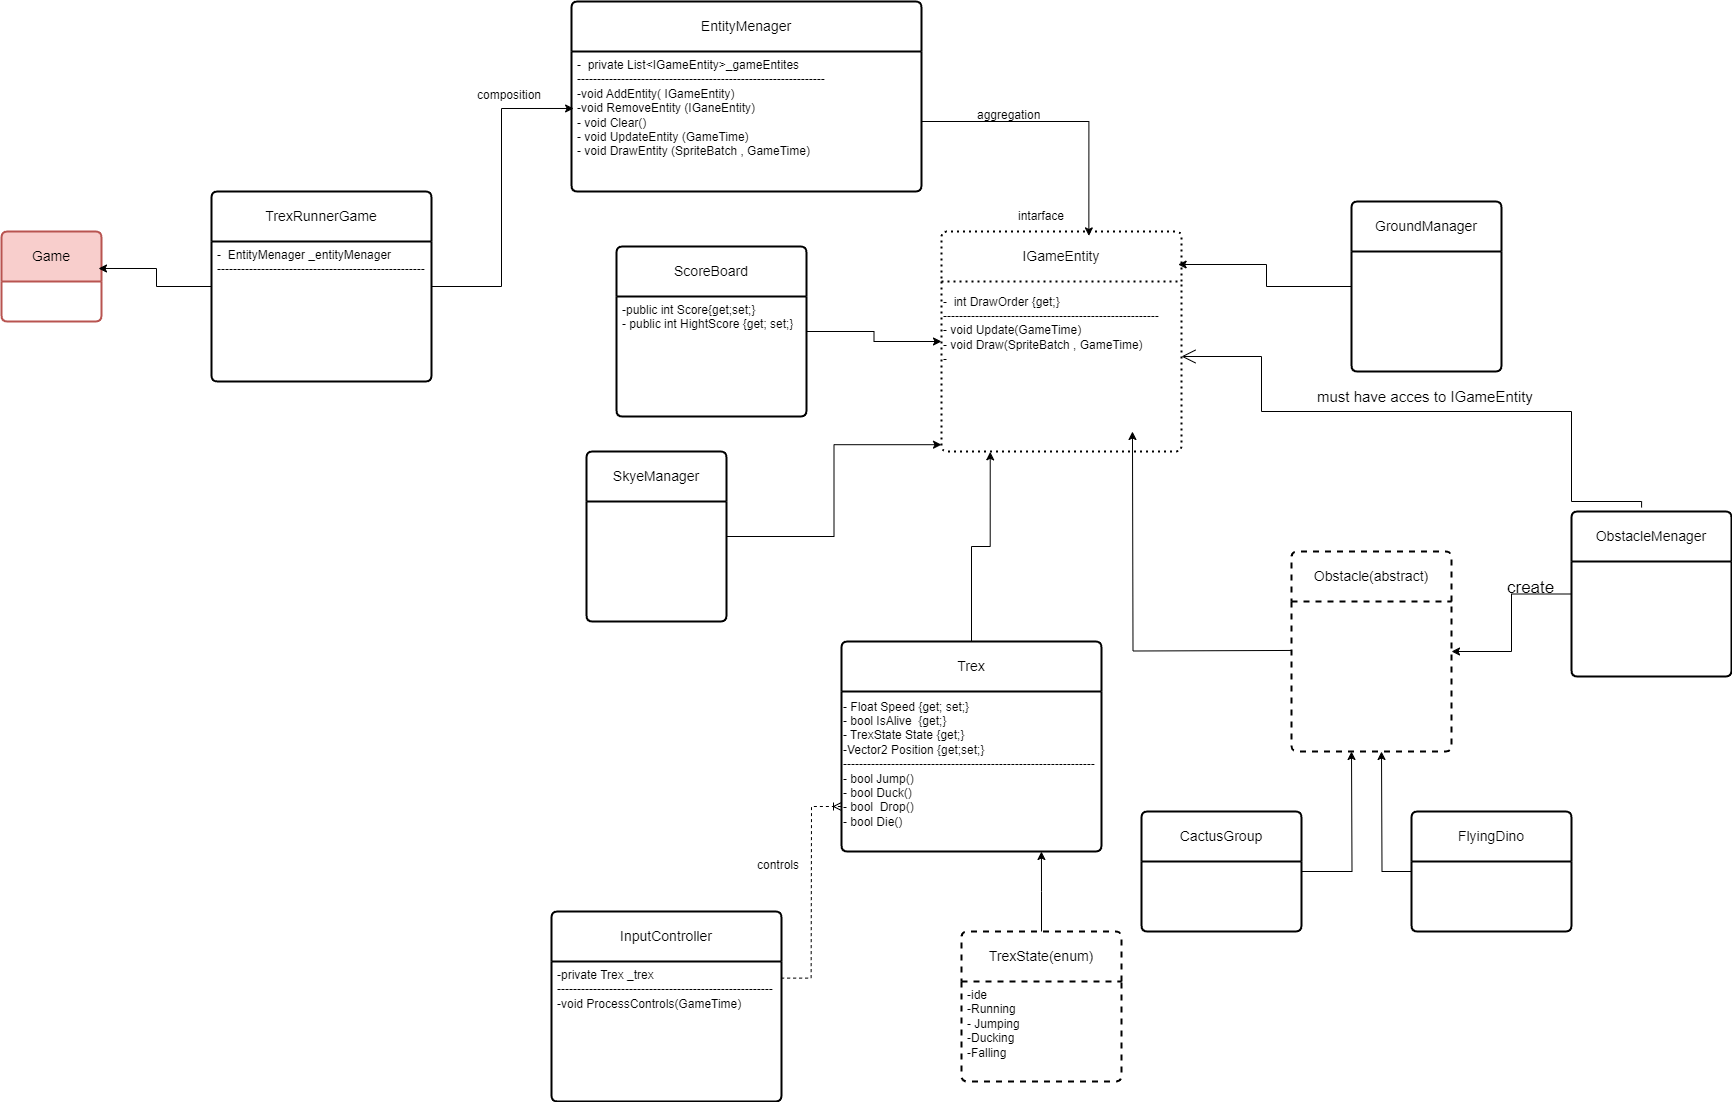

The diagram above was exported from draw.io. Its source (the exported page's mxGraphModel, read from the mxfile embedded in the PNG):
<mxGraphModel dx="791" dy="2300" grid="1" gridSize="10" guides="1" tooltips="1" connect="1" arrows="1" fold="1" page="1" pageScale="1" pageWidth="1654" pageHeight="1169" math="0" shadow="0">
  <root>
    <mxCell id="0" />
    <mxCell id="1" parent="0" />
    <object label="TrexRunnerGame" id="tU30vOhTwL_W7sJjWPu2-16">
      <mxCell style="swimlane;childLayout=stackLayout;horizontal=1;startSize=50;horizontalStack=0;rounded=1;fontSize=14;fontStyle=0;strokeWidth=2;resizeParent=0;resizeLast=1;shadow=0;dashed=0;align=center;arcSize=4;whiteSpace=wrap;html=1;" parent="1" vertex="1">
        <mxGeometry x="240" y="-30" width="220" height="190" as="geometry" />
      </mxCell>
    </object>
    <mxCell id="b-9OtLWP3oc4hEMKGuQZ-8" value="-&amp;nbsp; EntityMenager _entityMenager&amp;nbsp;&lt;div&gt;----------------------------------------------------&lt;/div&gt;" style="text;strokeColor=none;fillColor=none;spacingLeft=4;spacingRight=4;overflow=hidden;rotatable=0;points=[[0,0.5],[1,0.5]];portConstraint=eastwest;fontSize=12;whiteSpace=wrap;html=1;" parent="tU30vOhTwL_W7sJjWPu2-16" vertex="1">
      <mxGeometry y="50" width="220" height="140" as="geometry" />
    </mxCell>
    <mxCell id="sVa9UcdC9sMI2af0bCOy-1" value="Game" style="swimlane;childLayout=stackLayout;horizontal=1;startSize=50;horizontalStack=0;rounded=1;fontSize=14;fontStyle=0;strokeWidth=2;resizeParent=0;resizeLast=1;shadow=0;dashed=0;align=center;arcSize=4;whiteSpace=wrap;html=1;fillColor=#f8cecc;strokeColor=#b85450;" parent="1" vertex="1">
      <mxGeometry x="30" y="10" width="100" height="90" as="geometry">
        <mxRectangle x="430" y="60" width="80" height="50" as="alternateBounds" />
      </mxGeometry>
    </mxCell>
    <mxCell id="rdVmXDTYNAaibSrQraBT-1" value="IGameEntity" style="swimlane;childLayout=stackLayout;horizontal=1;startSize=50;horizontalStack=0;rounded=1;fontSize=14;fontStyle=0;strokeWidth=2;resizeParent=0;resizeLast=1;shadow=0;dashed=1;align=center;arcSize=4;whiteSpace=wrap;html=1;dashPattern=1 2;" parent="1" vertex="1">
      <mxGeometry x="970" y="10" width="240" height="220" as="geometry">
        <mxRectangle x="900" y="40" width="120" height="50" as="alternateBounds" />
      </mxGeometry>
    </mxCell>
    <mxCell id="rdVmXDTYNAaibSrQraBT-9" value="&lt;div style=&quot;&quot;&gt;&lt;span style=&quot;background-color: initial;&quot;&gt;&lt;br&gt;&lt;/span&gt;&lt;/div&gt;&lt;div style=&quot;&quot;&gt;&lt;span style=&quot;background-color: initial;&quot;&gt;-&amp;nbsp; int DrawOrder {get;}&amp;nbsp;&lt;/span&gt;&lt;/div&gt;&lt;div style=&quot;&quot;&gt;&lt;span style=&quot;background-color: initial;&quot;&gt;------------------------------------------------------&lt;/span&gt;&lt;/div&gt;&lt;div style=&quot;&quot;&gt;&lt;span style=&quot;background-color: initial;&quot;&gt;- void Update(GameTime)&lt;/span&gt;&lt;br&gt;&lt;/div&gt;&lt;div style=&quot;&quot;&gt;- void Draw(SpriteBatch , GameTime)&lt;/div&gt;&lt;div style=&quot;&quot;&gt;-&lt;/div&gt;&lt;div style=&quot;&quot;&gt;&lt;br&gt;&lt;/div&gt;&lt;div style=&quot;&quot;&gt;&lt;br&gt;&lt;/div&gt;&lt;div style=&quot;&quot;&gt;&lt;br&gt;&lt;/div&gt;&lt;div style=&quot;&quot;&gt;&lt;br&gt;&lt;/div&gt;&lt;div style=&quot;&quot;&gt;&lt;br&gt;&lt;/div&gt;&lt;div style=&quot;&quot;&gt;&lt;br&gt;&lt;/div&gt;" style="text;html=1;align=left;verticalAlign=middle;resizable=0;points=[];autosize=1;strokeColor=none;fillColor=none;rotation=0;" parent="rdVmXDTYNAaibSrQraBT-1" vertex="1">
      <mxGeometry y="50" width="240" height="170" as="geometry" />
    </mxCell>
    <mxCell id="rdVmXDTYNAaibSrQraBT-5" value="Trex" style="swimlane;childLayout=stackLayout;horizontal=1;startSize=50;horizontalStack=0;rounded=1;fontSize=14;fontStyle=0;strokeWidth=2;resizeParent=0;resizeLast=1;shadow=0;dashed=0;align=center;arcSize=4;whiteSpace=wrap;html=1;" parent="1" vertex="1">
      <mxGeometry x="870" y="420" width="260" height="210" as="geometry" />
    </mxCell>
    <mxCell id="jq6B0a3qUEMgYDalUc2x-2" value="- Float Speed {get; set;}&lt;div&gt;- bool IsAlive&amp;nbsp; {get;}&lt;/div&gt;&lt;div&gt;- TrexState State {get;}&lt;/div&gt;&lt;div&gt;-Vector2 Position {get;set;}&lt;br&gt;&lt;div&gt;---------------------------------------------------------------&lt;br&gt;&lt;div&gt;- bool Jump()&lt;/div&gt;&lt;div&gt;- bool Duck()&lt;/div&gt;&lt;div&gt;- bool&amp;nbsp; Drop()&lt;/div&gt;&lt;/div&gt;&lt;div&gt;- bool Die()&lt;/div&gt;&lt;div&gt;&lt;br&gt;&lt;/div&gt;&lt;/div&gt;" style="text;html=1;align=left;verticalAlign=middle;resizable=0;points=[];autosize=1;strokeColor=none;fillColor=none;" parent="rdVmXDTYNAaibSrQraBT-5" vertex="1">
      <mxGeometry y="50" width="260" height="160" as="geometry" />
    </mxCell>
    <mxCell id="KhilQvJ63I8FiAK25DLf-27" style="edgeStyle=orthogonalEdgeStyle;rounded=0;orthogonalLoop=1;jettySize=auto;html=1;entryX=0;entryY=0.5;entryDx=0;entryDy=0;" parent="1" source="rdVmXDTYNAaibSrQraBT-11" target="rdVmXDTYNAaibSrQraBT-1" edge="1">
      <mxGeometry relative="1" as="geometry" />
    </mxCell>
    <mxCell id="rdVmXDTYNAaibSrQraBT-11" value="ScoreBoard" style="swimlane;childLayout=stackLayout;horizontal=1;startSize=50;horizontalStack=0;rounded=1;fontSize=14;fontStyle=0;strokeWidth=2;resizeParent=0;resizeLast=1;shadow=0;dashed=0;align=center;arcSize=4;whiteSpace=wrap;html=1;" parent="1" vertex="1">
      <mxGeometry x="645" y="25" width="190" height="170" as="geometry" />
    </mxCell>
    <mxCell id="M5CGfM4bQUvtPFIYZlxx-2" value="-public int Score{get;set;}&lt;div&gt;- public int HightScore {get; set;}&lt;/div&gt;" style="text;strokeColor=none;fillColor=none;spacingLeft=4;spacingRight=4;overflow=hidden;rotatable=0;points=[[0,0.5],[1,0.5]];portConstraint=eastwest;fontSize=12;whiteSpace=wrap;html=1;" parent="rdVmXDTYNAaibSrQraBT-11" vertex="1">
      <mxGeometry y="50" width="190" height="120" as="geometry" />
    </mxCell>
    <mxCell id="KhilQvJ63I8FiAK25DLf-1" value="GroundManager" style="swimlane;childLayout=stackLayout;horizontal=1;startSize=50;horizontalStack=0;rounded=1;fontSize=14;fontStyle=0;strokeWidth=2;resizeParent=0;resizeLast=1;shadow=0;dashed=0;align=center;arcSize=4;whiteSpace=wrap;html=1;" parent="1" vertex="1">
      <mxGeometry x="1380" y="-20" width="150" height="170" as="geometry" />
    </mxCell>
    <mxCell id="KhilQvJ63I8FiAK25DLf-4" value="Obstacle(abstract)" style="swimlane;childLayout=stackLayout;horizontal=1;startSize=50;horizontalStack=0;rounded=1;fontSize=14;fontStyle=0;strokeWidth=2;resizeParent=0;resizeLast=1;shadow=0;dashed=1;align=center;arcSize=4;whiteSpace=wrap;html=1;strokeColor=default;" parent="1" vertex="1">
      <mxGeometry x="1320" y="330" width="160" height="200" as="geometry" />
    </mxCell>
    <mxCell id="KhilQvJ63I8FiAK25DLf-10" style="edgeStyle=orthogonalEdgeStyle;rounded=0;orthogonalLoop=1;jettySize=auto;html=1;" parent="1" source="KhilQvJ63I8FiAK25DLf-6" edge="1">
      <mxGeometry relative="1" as="geometry">
        <mxPoint x="1380" y="530" as="targetPoint" />
      </mxGeometry>
    </mxCell>
    <mxCell id="KhilQvJ63I8FiAK25DLf-6" value="CactusGroup" style="swimlane;childLayout=stackLayout;horizontal=1;startSize=50;horizontalStack=0;rounded=1;fontSize=14;fontStyle=0;strokeWidth=2;resizeParent=0;resizeLast=1;shadow=0;dashed=0;align=center;arcSize=4;whiteSpace=wrap;html=1;" parent="1" vertex="1">
      <mxGeometry x="1170" y="590" width="160" height="120" as="geometry" />
    </mxCell>
    <mxCell id="KhilQvJ63I8FiAK25DLf-11" style="edgeStyle=orthogonalEdgeStyle;rounded=0;orthogonalLoop=1;jettySize=auto;html=1;" parent="1" source="KhilQvJ63I8FiAK25DLf-9" edge="1">
      <mxGeometry relative="1" as="geometry">
        <mxPoint x="1410" y="530" as="targetPoint" />
      </mxGeometry>
    </mxCell>
    <mxCell id="KhilQvJ63I8FiAK25DLf-9" value="FlyingDino" style="swimlane;childLayout=stackLayout;horizontal=1;startSize=50;horizontalStack=0;rounded=1;fontSize=14;fontStyle=0;strokeWidth=2;resizeParent=0;resizeLast=1;shadow=0;dashed=0;align=center;arcSize=4;whiteSpace=wrap;html=1;" parent="1" vertex="1">
      <mxGeometry x="1440" y="590" width="160" height="120" as="geometry" />
    </mxCell>
    <mxCell id="KhilQvJ63I8FiAK25DLf-12" style="edgeStyle=orthogonalEdgeStyle;rounded=0;orthogonalLoop=1;jettySize=auto;html=1;entryX=0.868;entryY=1.007;entryDx=0;entryDy=0;entryPerimeter=0;" parent="1" edge="1">
      <mxGeometry relative="1" as="geometry">
        <mxPoint x="1320" y="428.95" as="sourcePoint" />
        <mxPoint x="1160.96" y="209.99999999999972" as="targetPoint" />
      </mxGeometry>
    </mxCell>
    <mxCell id="KhilQvJ63I8FiAK25DLf-15" style="edgeStyle=orthogonalEdgeStyle;rounded=0;orthogonalLoop=1;jettySize=auto;html=1;entryX=1;entryY=0.5;entryDx=0;entryDy=0;" parent="1" source="KhilQvJ63I8FiAK25DLf-13" target="KhilQvJ63I8FiAK25DLf-4" edge="1">
      <mxGeometry relative="1" as="geometry" />
    </mxCell>
    <mxCell id="KhilQvJ63I8FiAK25DLf-13" value="ObstacleMenager" style="swimlane;childLayout=stackLayout;horizontal=1;startSize=50;horizontalStack=0;rounded=1;fontSize=14;fontStyle=0;strokeWidth=2;resizeParent=0;resizeLast=1;shadow=0;dashed=0;align=center;arcSize=4;whiteSpace=wrap;html=1;" parent="1" vertex="1">
      <mxGeometry x="1600" y="290" width="160" height="165" as="geometry" />
    </mxCell>
    <mxCell id="KhilQvJ63I8FiAK25DLf-16" value="&lt;font style=&quot;font-size: 17px;&quot;&gt;create&lt;/font&gt;" style="text;strokeColor=none;fillColor=none;spacingLeft=4;spacingRight=4;overflow=hidden;rotatable=0;points=[[0,0.5],[1,0.5]];portConstraint=eastwest;fontSize=12;whiteSpace=wrap;html=1;" parent="1" vertex="1">
      <mxGeometry x="1530" y="350" width="70" height="20" as="geometry" />
    </mxCell>
    <mxCell id="KhilQvJ63I8FiAK25DLf-18" style="edgeStyle=orthogonalEdgeStyle;rounded=0;orthogonalLoop=1;jettySize=auto;html=1;entryX=0.986;entryY=0.15;entryDx=0;entryDy=0;entryPerimeter=0;" parent="1" source="KhilQvJ63I8FiAK25DLf-1" target="rdVmXDTYNAaibSrQraBT-1" edge="1">
      <mxGeometry relative="1" as="geometry" />
    </mxCell>
    <mxCell id="KhilQvJ63I8FiAK25DLf-20" value="" style="endArrow=open;endFill=1;endSize=12;html=1;rounded=0;edgeStyle=orthogonalEdgeStyle;exitX=0.438;exitY=-0.024;exitDx=0;exitDy=0;exitPerimeter=0;" parent="1" source="KhilQvJ63I8FiAK25DLf-13" target="rdVmXDTYNAaibSrQraBT-9" edge="1">
      <mxGeometry width="160" relative="1" as="geometry">
        <mxPoint x="1670" y="280" as="sourcePoint" />
        <mxPoint x="1400" y="120" as="targetPoint" />
        <Array as="points">
          <mxPoint x="1670" y="280" />
          <mxPoint x="1600" y="280" />
          <mxPoint x="1600" y="190" />
          <mxPoint x="1290" y="190" />
          <mxPoint x="1290" y="135" />
        </Array>
      </mxGeometry>
    </mxCell>
    <mxCell id="KhilQvJ63I8FiAK25DLf-21" value="&lt;font style=&quot;font-size: 15px;&quot;&gt;must have acces to IGameEntity&lt;/font&gt;" style="text;strokeColor=none;fillColor=none;spacingLeft=4;spacingRight=4;overflow=hidden;rotatable=0;points=[[0,0.5],[1,0.5]];portConstraint=eastwest;fontSize=12;whiteSpace=wrap;html=1;" parent="1" vertex="1">
      <mxGeometry x="1340" y="160" width="230" height="30" as="geometry" />
    </mxCell>
    <mxCell id="KhilQvJ63I8FiAK25DLf-22" value="SkyeManager" style="swimlane;childLayout=stackLayout;horizontal=1;startSize=50;horizontalStack=0;rounded=1;fontSize=14;fontStyle=0;strokeWidth=2;resizeParent=0;resizeLast=1;shadow=0;dashed=0;align=center;arcSize=4;whiteSpace=wrap;html=1;" parent="1" vertex="1">
      <mxGeometry x="615" y="230" width="140" height="170" as="geometry" />
    </mxCell>
    <mxCell id="KhilQvJ63I8FiAK25DLf-25" style="edgeStyle=orthogonalEdgeStyle;rounded=0;orthogonalLoop=1;jettySize=auto;html=1;entryX=0.97;entryY=0.411;entryDx=0;entryDy=0;entryPerimeter=0;" parent="1" source="tU30vOhTwL_W7sJjWPu2-16" target="sVa9UcdC9sMI2af0bCOy-1" edge="1">
      <mxGeometry relative="1" as="geometry" />
    </mxCell>
    <mxCell id="KhilQvJ63I8FiAK25DLf-28" style="edgeStyle=orthogonalEdgeStyle;rounded=0;orthogonalLoop=1;jettySize=auto;html=1;entryX=0;entryY=0.96;entryDx=0;entryDy=0;entryPerimeter=0;" parent="1" source="KhilQvJ63I8FiAK25DLf-22" target="rdVmXDTYNAaibSrQraBT-9" edge="1">
      <mxGeometry relative="1" as="geometry" />
    </mxCell>
    <mxCell id="jq6B0a3qUEMgYDalUc2x-3" value="intarface" style="text;html=1;align=center;verticalAlign=middle;whiteSpace=wrap;rounded=0;" parent="1" vertex="1">
      <mxGeometry x="1040" y="-20" width="60" height="30" as="geometry" />
    </mxCell>
    <mxCell id="jq6B0a3qUEMgYDalUc2x-5" value="TrexState(enum)" style="swimlane;childLayout=stackLayout;horizontal=1;startSize=50;horizontalStack=0;rounded=1;fontSize=14;fontStyle=0;strokeWidth=2;resizeParent=0;resizeLast=1;shadow=0;dashed=1;align=center;arcSize=4;whiteSpace=wrap;html=1;" parent="1" vertex="1">
      <mxGeometry x="990" y="710" width="160" height="150" as="geometry" />
    </mxCell>
    <mxCell id="jq6B0a3qUEMgYDalUc2x-8" value="-ide&lt;div&gt;-Running&lt;/div&gt;&lt;div&gt;- Jumping&lt;/div&gt;&lt;div&gt;-Ducking&lt;/div&gt;&lt;div&gt;-Falling&lt;/div&gt;" style="text;strokeColor=none;fillColor=none;spacingLeft=4;spacingRight=4;overflow=hidden;rotatable=0;points=[[0,0.5],[1,0.5]];portConstraint=eastwest;fontSize=12;whiteSpace=wrap;html=1;" parent="jq6B0a3qUEMgYDalUc2x-5" vertex="1">
      <mxGeometry y="50" width="160" height="100" as="geometry" />
    </mxCell>
    <mxCell id="jq6B0a3qUEMgYDalUc2x-12" style="edgeStyle=orthogonalEdgeStyle;rounded=0;orthogonalLoop=1;jettySize=auto;html=1;entryX=0.203;entryY=1.002;entryDx=0;entryDy=0;entryPerimeter=0;" parent="1" source="rdVmXDTYNAaibSrQraBT-5" target="rdVmXDTYNAaibSrQraBT-9" edge="1">
      <mxGeometry relative="1" as="geometry" />
    </mxCell>
    <mxCell id="jq6B0a3qUEMgYDalUc2x-13" value="InputController" style="swimlane;childLayout=stackLayout;horizontal=1;startSize=50;horizontalStack=0;rounded=1;fontSize=14;fontStyle=0;strokeWidth=2;resizeParent=0;resizeLast=1;shadow=0;dashed=0;align=center;arcSize=4;whiteSpace=wrap;html=1;" parent="1" vertex="1">
      <mxGeometry x="580" y="690" width="230" height="190" as="geometry" />
    </mxCell>
    <mxCell id="jq6B0a3qUEMgYDalUc2x-14" value="-private Trex _trex&lt;div&gt;------------------------------------------------------&lt;/div&gt;&lt;div&gt;-void ProcessControls(GameTime)&amp;nbsp;&lt;/div&gt;" style="align=left;strokeColor=none;fillColor=none;spacingLeft=4;fontSize=12;verticalAlign=top;resizable=0;rotatable=0;part=1;html=1;" parent="jq6B0a3qUEMgYDalUc2x-13" vertex="1">
      <mxGeometry y="50" width="230" height="140" as="geometry" />
    </mxCell>
    <mxCell id="jq6B0a3qUEMgYDalUc2x-17" style="edgeStyle=orthogonalEdgeStyle;rounded=0;orthogonalLoop=1;jettySize=auto;html=1;entryX=0.769;entryY=1;entryDx=0;entryDy=0;entryPerimeter=0;" parent="1" source="jq6B0a3qUEMgYDalUc2x-5" target="jq6B0a3qUEMgYDalUc2x-2" edge="1">
      <mxGeometry relative="1" as="geometry" />
    </mxCell>
    <mxCell id="jq6B0a3qUEMgYDalUc2x-18" value="" style="edgeStyle=entityRelationEdgeStyle;fontSize=12;html=1;endArrow=ERoneToMany;rounded=0;exitX=0.995;exitY=0.143;exitDx=0;exitDy=0;exitPerimeter=0;entryX=-0.003;entryY=0.74;entryDx=0;entryDy=0;entryPerimeter=0;dashed=1;" parent="1" edge="1">
      <mxGeometry width="100" height="100" relative="1" as="geometry">
        <mxPoint x="809.6299999999999" y="756.62" as="sourcePoint" />
        <mxPoint x="870" y="585.0000000000001" as="targetPoint" />
      </mxGeometry>
    </mxCell>
    <mxCell id="jq6B0a3qUEMgYDalUc2x-26" value="controls" style="text;strokeColor=none;fillColor=none;spacingLeft=4;spacingRight=4;overflow=hidden;rotatable=0;points=[[0,0.5],[1,0.5]];portConstraint=eastwest;fontSize=12;whiteSpace=wrap;html=1;" parent="1" vertex="1">
      <mxGeometry x="780" y="630" width="60" height="30" as="geometry" />
    </mxCell>
    <mxCell id="b-9OtLWP3oc4hEMKGuQZ-1" value="&lt;div&gt;EntityMenager&lt;/div&gt;" style="swimlane;childLayout=stackLayout;horizontal=1;startSize=50;horizontalStack=0;rounded=1;fontSize=14;fontStyle=0;strokeWidth=2;resizeParent=0;resizeLast=1;shadow=0;dashed=0;align=center;arcSize=4;whiteSpace=wrap;html=1;" parent="1" vertex="1">
      <mxGeometry x="600" y="-220" width="350" height="190" as="geometry" />
    </mxCell>
    <mxCell id="b-9OtLWP3oc4hEMKGuQZ-2" value="-&amp;nbsp; private List&amp;lt;IGameEntity&amp;gt;_gameEntites&lt;div&gt;--------------------------------------------------------------&lt;/div&gt;&lt;div&gt;-void AddEntity( IGameEntity)&lt;/div&gt;&lt;div&gt;-void RemoveEntity (IGaneEntity)&lt;/div&gt;&lt;div&gt;- void Clear()&lt;/div&gt;&lt;div&gt;- void UpdateEntity (GameTime)&lt;/div&gt;&lt;div&gt;- void DrawEntity (SpriteBatch , GameTime)&lt;/div&gt;&lt;div&gt;&lt;br&gt;&lt;/div&gt;" style="text;strokeColor=none;fillColor=none;spacingLeft=4;spacingRight=4;overflow=hidden;rotatable=0;points=[[0,0.5],[1,0.5]];portConstraint=eastwest;fontSize=12;whiteSpace=wrap;html=1;" parent="b-9OtLWP3oc4hEMKGuQZ-1" vertex="1">
      <mxGeometry y="50" width="350" height="140" as="geometry" />
    </mxCell>
    <mxCell id="b-9OtLWP3oc4hEMKGuQZ-3" style="edgeStyle=orthogonalEdgeStyle;rounded=0;orthogonalLoop=1;jettySize=auto;html=1;entryX=0.614;entryY=0.02;entryDx=0;entryDy=0;entryPerimeter=0;" parent="1" source="b-9OtLWP3oc4hEMKGuQZ-2" target="rdVmXDTYNAaibSrQraBT-1" edge="1">
      <mxGeometry relative="1" as="geometry" />
    </mxCell>
    <mxCell id="b-9OtLWP3oc4hEMKGuQZ-4" value="aggregation" style="text;strokeColor=none;fillColor=none;spacingLeft=4;spacingRight=4;overflow=hidden;rotatable=0;points=[[0,0.5],[1,0.5]];portConstraint=eastwest;fontSize=12;whiteSpace=wrap;html=1;" parent="1" vertex="1">
      <mxGeometry x="1000" y="-120" width="80" height="30" as="geometry" />
    </mxCell>
    <mxCell id="b-9OtLWP3oc4hEMKGuQZ-5" style="edgeStyle=orthogonalEdgeStyle;rounded=0;orthogonalLoop=1;jettySize=auto;html=1;entryX=0.006;entryY=0.407;entryDx=0;entryDy=0;entryPerimeter=0;" parent="1" source="tU30vOhTwL_W7sJjWPu2-16" target="b-9OtLWP3oc4hEMKGuQZ-2" edge="1">
      <mxGeometry relative="1" as="geometry" />
    </mxCell>
    <mxCell id="b-9OtLWP3oc4hEMKGuQZ-6" value="composition" style="text;strokeColor=none;fillColor=none;spacingLeft=4;spacingRight=4;overflow=hidden;rotatable=0;points=[[0,0.5],[1,0.5]];portConstraint=eastwest;fontSize=12;whiteSpace=wrap;html=1;" parent="1" vertex="1">
      <mxGeometry x="500" y="-140" width="90" height="30" as="geometry" />
    </mxCell>
  </root>
</mxGraphModel>